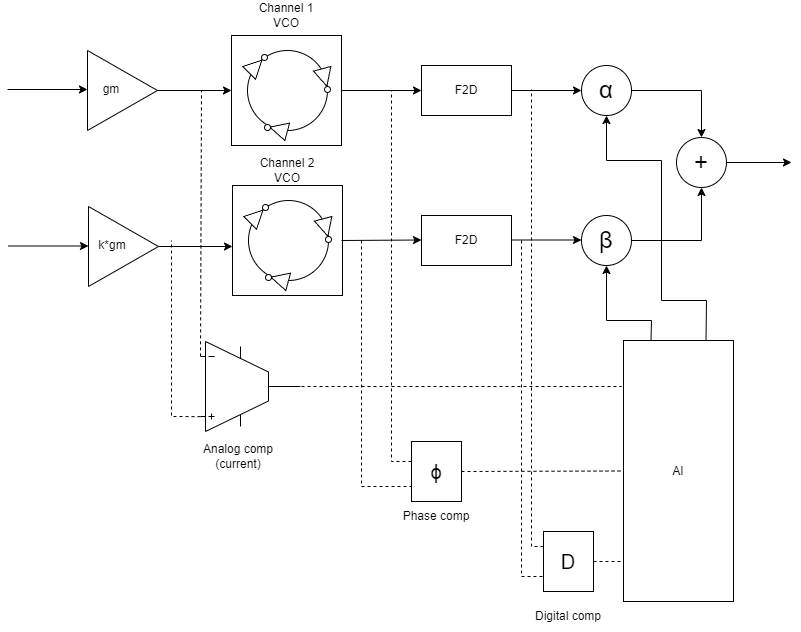

The diagram above was exported from draw.io. Its source (the exported page's mxGraphModel, read from the mxfile embedded in the PNG):
<mxGraphModel dx="2607" dy="1520" grid="1" gridSize="10" guides="1" tooltips="1" connect="1" arrows="1" fold="1" page="1" pageScale="1" pageWidth="827" pageHeight="1169" math="0" shadow="0">
  <root>
    <mxCell id="0" />
    <mxCell id="1" parent="0" />
    <mxCell id="MHdRyH4pqO_1h9ZhgsVo-100" value="" style="rounded=0;whiteSpace=wrap;html=1;" vertex="1" parent="1">
      <mxGeometry x="410" y="894.9957713659401" width="110" height="110" as="geometry" />
    </mxCell>
    <mxCell id="MHdRyH4pqO_1h9ZhgsVo-101" value="" style="ellipse;whiteSpace=wrap;html=1;aspect=fixed;rotation=-135;" vertex="1" parent="1">
      <mxGeometry x="426" y="909.9957713659401" width="80" height="80" as="geometry" />
    </mxCell>
    <mxCell id="MHdRyH4pqO_1h9ZhgsVo-102" value="" style="group;rotation=-165;" vertex="1" connectable="0" parent="1">
      <mxGeometry x="442" y="978.9957713659401" width="24" height="18" as="geometry" />
    </mxCell>
    <mxCell id="MHdRyH4pqO_1h9ZhgsVo-103" value="" style="triangle;whiteSpace=wrap;html=1;rotation=-165;" vertex="1" parent="MHdRyH4pqO_1h9ZhgsVo-102">
      <mxGeometry x="6" y="1" width="18" height="18" as="geometry" />
    </mxCell>
    <mxCell id="MHdRyH4pqO_1h9ZhgsVo-104" value="" style="ellipse;whiteSpace=wrap;html=1;aspect=fixed;rotation=-165;" vertex="1" parent="MHdRyH4pqO_1h9ZhgsVo-102">
      <mxGeometry x="1" y="5" width="6" height="6" as="geometry" />
    </mxCell>
    <mxCell id="MHdRyH4pqO_1h9ZhgsVo-105" value="" style="triangle;whiteSpace=wrap;html=1;rotation=-45;" vertex="1" parent="1">
      <mxGeometry x="425" y="916.9957713659401" width="18" height="18" as="geometry" />
    </mxCell>
    <mxCell id="MHdRyH4pqO_1h9ZhgsVo-106" value="" style="ellipse;whiteSpace=wrap;html=1;aspect=fixed;rotation=-186;" vertex="1" parent="1">
      <mxGeometry x="440" y="913.9957713659401" width="6" height="6" as="geometry" />
    </mxCell>
    <mxCell id="MHdRyH4pqO_1h9ZhgsVo-107" value="" style="group;rotation=-285;" vertex="1" connectable="0" parent="1">
      <mxGeometry x="491" y="930.9957713659401" width="24" height="18" as="geometry" />
    </mxCell>
    <mxCell id="MHdRyH4pqO_1h9ZhgsVo-108" value="" style="triangle;whiteSpace=wrap;html=1;rotation=-285;" vertex="1" parent="MHdRyH4pqO_1h9ZhgsVo-107">
      <mxGeometry x="3" y="-3" width="18" height="18" as="geometry" />
    </mxCell>
    <mxCell id="MHdRyH4pqO_1h9ZhgsVo-109" value="" style="ellipse;whiteSpace=wrap;html=1;aspect=fixed;rotation=-285;" vertex="1" parent="MHdRyH4pqO_1h9ZhgsVo-107">
      <mxGeometry x="12" y="15" width="6" height="6" as="geometry" />
    </mxCell>
    <mxCell id="MHdRyH4pqO_1h9ZhgsVo-110" value="Channel 1 VCO" style="text;html=1;align=center;verticalAlign=middle;whiteSpace=wrap;rounded=0;" vertex="1" parent="1">
      <mxGeometry x="435" y="860" width="60" height="30" as="geometry" />
    </mxCell>
    <mxCell id="MHdRyH4pqO_1h9ZhgsVo-111" value="" style="group;rotation=-135;" vertex="1" connectable="0" parent="1">
      <mxGeometry x="420" y="1049.99577136594" width="110" height="100.00422863405993" as="geometry" />
    </mxCell>
    <mxCell id="MHdRyH4pqO_1h9ZhgsVo-112" value="" style="rounded=0;whiteSpace=wrap;html=1;" vertex="1" parent="MHdRyH4pqO_1h9ZhgsVo-111">
      <mxGeometry x="-9" y="-5" width="110" height="110" as="geometry" />
    </mxCell>
    <mxCell id="MHdRyH4pqO_1h9ZhgsVo-113" value="" style="ellipse;whiteSpace=wrap;html=1;aspect=fixed;rotation=-135;" vertex="1" parent="MHdRyH4pqO_1h9ZhgsVo-111">
      <mxGeometry x="7" y="10" width="80" height="80" as="geometry" />
    </mxCell>
    <mxCell id="MHdRyH4pqO_1h9ZhgsVo-114" value="" style="group;rotation=-165;" vertex="1" connectable="0" parent="MHdRyH4pqO_1h9ZhgsVo-111">
      <mxGeometry x="23" y="79" width="24" height="18" as="geometry" />
    </mxCell>
    <mxCell id="MHdRyH4pqO_1h9ZhgsVo-115" value="" style="triangle;whiteSpace=wrap;html=1;rotation=-165;" vertex="1" parent="MHdRyH4pqO_1h9ZhgsVo-114">
      <mxGeometry x="6" y="1" width="18" height="18" as="geometry" />
    </mxCell>
    <mxCell id="MHdRyH4pqO_1h9ZhgsVo-116" value="" style="ellipse;whiteSpace=wrap;html=1;aspect=fixed;rotation=-165;" vertex="1" parent="MHdRyH4pqO_1h9ZhgsVo-114">
      <mxGeometry x="1" y="5" width="6" height="6" as="geometry" />
    </mxCell>
    <mxCell id="MHdRyH4pqO_1h9ZhgsVo-117" value="" style="triangle;whiteSpace=wrap;html=1;rotation=-45;" vertex="1" parent="MHdRyH4pqO_1h9ZhgsVo-111">
      <mxGeometry x="6" y="17" width="18" height="18" as="geometry" />
    </mxCell>
    <mxCell id="MHdRyH4pqO_1h9ZhgsVo-118" value="" style="ellipse;whiteSpace=wrap;html=1;aspect=fixed;rotation=-186;" vertex="1" parent="MHdRyH4pqO_1h9ZhgsVo-111">
      <mxGeometry x="21" y="14" width="6" height="6" as="geometry" />
    </mxCell>
    <mxCell id="MHdRyH4pqO_1h9ZhgsVo-119" value="" style="group;rotation=-285;" vertex="1" connectable="0" parent="MHdRyH4pqO_1h9ZhgsVo-111">
      <mxGeometry x="72" y="31" width="24" height="18" as="geometry" />
    </mxCell>
    <mxCell id="MHdRyH4pqO_1h9ZhgsVo-120" value="" style="triangle;whiteSpace=wrap;html=1;rotation=-285;" vertex="1" parent="MHdRyH4pqO_1h9ZhgsVo-119">
      <mxGeometry x="3" y="-3" width="18" height="18" as="geometry" />
    </mxCell>
    <mxCell id="MHdRyH4pqO_1h9ZhgsVo-121" value="" style="ellipse;whiteSpace=wrap;html=1;aspect=fixed;rotation=-285;" vertex="1" parent="MHdRyH4pqO_1h9ZhgsVo-119">
      <mxGeometry x="12" y="15" width="6" height="6" as="geometry" />
    </mxCell>
    <mxCell id="MHdRyH4pqO_1h9ZhgsVo-122" value="Channel 2 VCO" style="text;html=1;align=center;verticalAlign=middle;whiteSpace=wrap;rounded=0;" vertex="1" parent="1">
      <mxGeometry x="436" y="1015" width="60" height="30" as="geometry" />
    </mxCell>
    <mxCell id="MHdRyH4pqO_1h9ZhgsVo-125" value="" style="group" vertex="1" connectable="0" parent="1">
      <mxGeometry x="260" y="910" width="76" height="80" as="geometry" />
    </mxCell>
    <mxCell id="MHdRyH4pqO_1h9ZhgsVo-126" value="" style="triangle;whiteSpace=wrap;html=1;" vertex="1" parent="MHdRyH4pqO_1h9ZhgsVo-125">
      <mxGeometry x="6" width="70" height="80" as="geometry" />
    </mxCell>
    <mxCell id="MHdRyH4pqO_1h9ZhgsVo-127" value="gm" style="text;html=1;align=center;verticalAlign=middle;whiteSpace=wrap;rounded=0;" vertex="1" parent="MHdRyH4pqO_1h9ZhgsVo-125">
      <mxGeometry y="24" width="60" height="30" as="geometry" />
    </mxCell>
    <mxCell id="MHdRyH4pqO_1h9ZhgsVo-128" value="" style="endArrow=classic;html=1;rounded=0;exitX=1;exitY=0.5;exitDx=0;exitDy=0;entryX=0;entryY=0.5;entryDx=0;entryDy=0;" edge="1" parent="1" source="MHdRyH4pqO_1h9ZhgsVo-126" target="MHdRyH4pqO_1h9ZhgsVo-100">
      <mxGeometry width="50" height="50" relative="1" as="geometry">
        <mxPoint x="630" y="770" as="sourcePoint" />
        <mxPoint x="680" y="720" as="targetPoint" />
      </mxGeometry>
    </mxCell>
    <mxCell id="MHdRyH4pqO_1h9ZhgsVo-129" value="" style="group" vertex="1" connectable="0" parent="1">
      <mxGeometry x="261" y="1066" width="76" height="80" as="geometry" />
    </mxCell>
    <mxCell id="MHdRyH4pqO_1h9ZhgsVo-130" value="" style="triangle;whiteSpace=wrap;html=1;" vertex="1" parent="MHdRyH4pqO_1h9ZhgsVo-129">
      <mxGeometry x="6" width="70" height="80" as="geometry" />
    </mxCell>
    <mxCell id="MHdRyH4pqO_1h9ZhgsVo-131" value="k*gm" style="text;html=1;align=center;verticalAlign=middle;whiteSpace=wrap;rounded=0;" vertex="1" parent="MHdRyH4pqO_1h9ZhgsVo-129">
      <mxGeometry y="24" width="60" height="30" as="geometry" />
    </mxCell>
    <mxCell id="MHdRyH4pqO_1h9ZhgsVo-132" value="" style="endArrow=classic;html=1;rounded=0;exitX=1;exitY=0.5;exitDx=0;exitDy=0;entryX=0;entryY=0.5;entryDx=0;entryDy=0;" edge="1" parent="1" source="MHdRyH4pqO_1h9ZhgsVo-130">
      <mxGeometry width="50" height="50" relative="1" as="geometry">
        <mxPoint x="631" y="926" as="sourcePoint" />
        <mxPoint x="411" y="1106" as="targetPoint" />
      </mxGeometry>
    </mxCell>
    <mxCell id="MHdRyH4pqO_1h9ZhgsVo-133" value="" style="endArrow=classic;html=1;rounded=0;" edge="1" parent="1">
      <mxGeometry width="50" height="50" relative="1" as="geometry">
        <mxPoint x="186" y="949" as="sourcePoint" />
        <mxPoint x="266" y="949" as="targetPoint" />
      </mxGeometry>
    </mxCell>
    <mxCell id="MHdRyH4pqO_1h9ZhgsVo-134" value="" style="endArrow=classic;html=1;rounded=0;" edge="1" parent="1">
      <mxGeometry width="50" height="50" relative="1" as="geometry">
        <mxPoint x="187" y="1105.5" as="sourcePoint" />
        <mxPoint x="267" y="1105.5" as="targetPoint" />
      </mxGeometry>
    </mxCell>
    <mxCell id="MHdRyH4pqO_1h9ZhgsVo-135" value="AI" style="rounded=0;whiteSpace=wrap;html=1;" vertex="1" parent="1">
      <mxGeometry x="802" y="1200" width="110" height="261" as="geometry" />
    </mxCell>
    <mxCell id="MHdRyH4pqO_1h9ZhgsVo-136" value="F2D" style="rounded=0;whiteSpace=wrap;html=1;" vertex="1" parent="1">
      <mxGeometry x="600" y="925" width="90" height="50" as="geometry" />
    </mxCell>
    <mxCell id="MHdRyH4pqO_1h9ZhgsVo-137" value="F2D" style="rounded=0;whiteSpace=wrap;html=1;" vertex="1" parent="1">
      <mxGeometry x="600" y="1075" width="90" height="50" as="geometry" />
    </mxCell>
    <mxCell id="MHdRyH4pqO_1h9ZhgsVo-138" value="" style="endArrow=classic;html=1;rounded=0;exitX=1;exitY=0.5;exitDx=0;exitDy=0;entryX=0;entryY=0.5;entryDx=0;entryDy=0;" edge="1" parent="1" source="MHdRyH4pqO_1h9ZhgsVo-100" target="MHdRyH4pqO_1h9ZhgsVo-136">
      <mxGeometry width="50" height="50" relative="1" as="geometry">
        <mxPoint x="730" y="880" as="sourcePoint" />
        <mxPoint x="780" y="830" as="targetPoint" />
      </mxGeometry>
    </mxCell>
    <mxCell id="MHdRyH4pqO_1h9ZhgsVo-139" value="" style="endArrow=classic;html=1;rounded=0;entryX=0;entryY=0.5;entryDx=0;entryDy=0;" edge="1" parent="1">
      <mxGeometry width="50" height="50" relative="1" as="geometry">
        <mxPoint x="520" y="1100" as="sourcePoint" />
        <mxPoint x="600" y="1099.5" as="targetPoint" />
      </mxGeometry>
    </mxCell>
    <mxCell id="MHdRyH4pqO_1h9ZhgsVo-140" value="&lt;h1 id=&quot;gen-h1-1-00000001&quot; class=&quot;navigable-headline&quot;&gt;&lt;span style=&quot;font-weight: normal;&quot; class=&quot;code char&quot;&gt;α&lt;/span&gt;&lt;/h1&gt;" style="ellipse;whiteSpace=wrap;html=1;aspect=fixed;" vertex="1" parent="1">
      <mxGeometry x="760" y="925" width="50" height="50" as="geometry" />
    </mxCell>
    <mxCell id="MHdRyH4pqO_1h9ZhgsVo-141" value="&lt;h1 id=&quot;gen-h1-1-00000001&quot; class=&quot;navigable-headline&quot;&gt;&lt;span style=&quot;font-weight: normal;&quot; class=&quot;code char&quot;&gt;β&lt;/span&gt;&lt;/h1&gt;" style="ellipse;whiteSpace=wrap;html=1;aspect=fixed;" vertex="1" parent="1">
      <mxGeometry x="760" y="1075" width="50" height="50" as="geometry" />
    </mxCell>
    <mxCell id="MHdRyH4pqO_1h9ZhgsVo-142" value="" style="endArrow=classic;html=1;rounded=0;exitX=1;exitY=0.5;exitDx=0;exitDy=0;" edge="1" parent="1" source="MHdRyH4pqO_1h9ZhgsVo-136" target="MHdRyH4pqO_1h9ZhgsVo-140">
      <mxGeometry width="50" height="50" relative="1" as="geometry">
        <mxPoint x="870" y="1090" as="sourcePoint" />
        <mxPoint x="920" y="1040" as="targetPoint" />
      </mxGeometry>
    </mxCell>
    <mxCell id="MHdRyH4pqO_1h9ZhgsVo-143" value="" style="endArrow=classic;html=1;rounded=0;exitX=1;exitY=0.5;exitDx=0;exitDy=0;" edge="1" parent="1">
      <mxGeometry width="50" height="50" relative="1" as="geometry">
        <mxPoint x="690" y="1099.5" as="sourcePoint" />
        <mxPoint x="760" y="1099.5" as="targetPoint" />
      </mxGeometry>
    </mxCell>
    <mxCell id="MHdRyH4pqO_1h9ZhgsVo-145" value="&lt;h1 id=&quot;gen-h1-1-00000001&quot; class=&quot;navigable-headline&quot;&gt;&lt;span style=&quot;font-weight: normal;&quot;&gt;+&lt;/span&gt;&lt;/h1&gt;" style="ellipse;whiteSpace=wrap;html=1;aspect=fixed;" vertex="1" parent="1">
      <mxGeometry x="855" y="997" width="50" height="50" as="geometry" />
    </mxCell>
    <mxCell id="MHdRyH4pqO_1h9ZhgsVo-146" value="" style="endArrow=classic;html=1;rounded=0;exitX=1;exitY=0.5;exitDx=0;exitDy=0;entryX=0.5;entryY=0;entryDx=0;entryDy=0;" edge="1" parent="1" source="MHdRyH4pqO_1h9ZhgsVo-140" target="MHdRyH4pqO_1h9ZhgsVo-145">
      <mxGeometry width="50" height="50" relative="1" as="geometry">
        <mxPoint x="860" y="850" as="sourcePoint" />
        <mxPoint x="910" y="800" as="targetPoint" />
        <Array as="points">
          <mxPoint x="880" y="950" />
        </Array>
      </mxGeometry>
    </mxCell>
    <mxCell id="MHdRyH4pqO_1h9ZhgsVo-147" value="" style="endArrow=classic;html=1;rounded=0;exitX=1;exitY=0.5;exitDx=0;exitDy=0;entryX=0.5;entryY=1;entryDx=0;entryDy=0;" edge="1" parent="1" source="MHdRyH4pqO_1h9ZhgsVo-141" target="MHdRyH4pqO_1h9ZhgsVo-145">
      <mxGeometry width="50" height="50" relative="1" as="geometry">
        <mxPoint x="860" y="850" as="sourcePoint" />
        <mxPoint x="910" y="800" as="targetPoint" />
        <Array as="points">
          <mxPoint x="880" y="1100" />
        </Array>
      </mxGeometry>
    </mxCell>
    <mxCell id="MHdRyH4pqO_1h9ZhgsVo-148" value="" style="endArrow=classic;html=1;rounded=0;exitX=1;exitY=0.5;exitDx=0;exitDy=0;" edge="1" parent="1" source="MHdRyH4pqO_1h9ZhgsVo-145">
      <mxGeometry width="50" height="50" relative="1" as="geometry">
        <mxPoint x="960" y="1025" as="sourcePoint" />
        <mxPoint x="970" y="1022" as="targetPoint" />
      </mxGeometry>
    </mxCell>
    <mxCell id="MHdRyH4pqO_1h9ZhgsVo-151" value="" style="endArrow=none;dashed=1;html=1;rounded=0;exitX=0;exitY=0.165;exitDx=0;exitDy=0;exitPerimeter=0;" edge="1" parent="1" source="MHdRyH4pqO_1h9ZhgsVo-152">
      <mxGeometry width="50" height="50" relative="1" as="geometry">
        <mxPoint x="380" y="1250" as="sourcePoint" />
        <mxPoint x="380" y="950" as="targetPoint" />
      </mxGeometry>
    </mxCell>
    <mxCell id="MHdRyH4pqO_1h9ZhgsVo-152" value="" style="verticalLabelPosition=bottom;shadow=0;dashed=0;align=center;html=1;verticalAlign=top;shape=mxgraph.electrical.abstract.ota_1;" vertex="1" parent="1">
      <mxGeometry x="379" y="1201" width="100" height="90" as="geometry" />
    </mxCell>
    <mxCell id="MHdRyH4pqO_1h9ZhgsVo-153" value="Analog comp (current)" style="text;html=1;align=center;verticalAlign=middle;whiteSpace=wrap;rounded=0;" vertex="1" parent="1">
      <mxGeometry x="370" y="1301" width="94" height="30" as="geometry" />
    </mxCell>
    <mxCell id="MHdRyH4pqO_1h9ZhgsVo-154" value="" style="endArrow=none;dashed=1;html=1;rounded=0;exitX=0;exitY=0.835;exitDx=0;exitDy=0;exitPerimeter=0;" edge="1" parent="1" source="MHdRyH4pqO_1h9ZhgsVo-152">
      <mxGeometry width="50" height="50" relative="1" as="geometry">
        <mxPoint x="350" y="1403" as="sourcePoint" />
        <mxPoint x="350" y="1100" as="targetPoint" />
        <Array as="points">
          <mxPoint x="350" y="1276" />
        </Array>
      </mxGeometry>
    </mxCell>
    <mxCell id="MHdRyH4pqO_1h9ZhgsVo-155" value="" style="endArrow=none;dashed=1;html=1;rounded=0;" edge="1" parent="1">
      <mxGeometry width="50" height="50" relative="1" as="geometry">
        <mxPoint x="480" y="1246" as="sourcePoint" />
        <mxPoint x="800" y="1246" as="targetPoint" />
      </mxGeometry>
    </mxCell>
    <mxCell id="MHdRyH4pqO_1h9ZhgsVo-156" value="&lt;h1 id=&quot;gen-h1-1-00000001&quot; class=&quot;navigable-headline&quot;&gt;&lt;span style=&quot;font-weight: normal;&quot; class=&quot;code char&quot;&gt;&lt;font style=&quot;font-size: 20px;&quot;&gt;ϕ&lt;/font&gt;&lt;/span&gt;&lt;/h1&gt;" style="rounded=0;whiteSpace=wrap;html=1;" vertex="1" parent="1">
      <mxGeometry x="590" y="1301" width="50" height="60" as="geometry" />
    </mxCell>
    <mxCell id="MHdRyH4pqO_1h9ZhgsVo-157" value="" style="endArrow=none;dashed=1;html=1;rounded=0;exitX=0;exitY=0.333;exitDx=0;exitDy=0;exitPerimeter=0;" edge="1" parent="1" source="MHdRyH4pqO_1h9ZhgsVo-156">
      <mxGeometry width="50" height="50" relative="1" as="geometry">
        <mxPoint x="860" y="1130" as="sourcePoint" />
        <mxPoint x="570" y="950" as="targetPoint" />
        <Array as="points">
          <mxPoint x="570" y="1321" />
        </Array>
      </mxGeometry>
    </mxCell>
    <mxCell id="MHdRyH4pqO_1h9ZhgsVo-158" value="" style="endArrow=none;dashed=1;html=1;rounded=0;entryX=0;entryY=0.75;entryDx=0;entryDy=0;" edge="1" parent="1" target="MHdRyH4pqO_1h9ZhgsVo-156">
      <mxGeometry width="50" height="50" relative="1" as="geometry">
        <mxPoint x="540" y="1100" as="sourcePoint" />
        <mxPoint x="910" y="1080" as="targetPoint" />
        <Array as="points">
          <mxPoint x="540" y="1346" />
        </Array>
      </mxGeometry>
    </mxCell>
    <mxCell id="MHdRyH4pqO_1h9ZhgsVo-159" value="Phase comp" style="text;html=1;align=center;verticalAlign=middle;whiteSpace=wrap;rounded=0;" vertex="1" parent="1">
      <mxGeometry x="568" y="1361" width="94" height="30" as="geometry" />
    </mxCell>
    <mxCell id="MHdRyH4pqO_1h9ZhgsVo-160" value="" style="endArrow=classic;html=1;rounded=0;exitX=0.25;exitY=0;exitDx=0;exitDy=0;entryX=0.5;entryY=1;entryDx=0;entryDy=0;" edge="1" parent="1" source="MHdRyH4pqO_1h9ZhgsVo-135" target="MHdRyH4pqO_1h9ZhgsVo-141">
      <mxGeometry width="50" height="50" relative="1" as="geometry">
        <mxPoint x="750" y="1240" as="sourcePoint" />
        <mxPoint x="800" y="1190" as="targetPoint" />
        <Array as="points">
          <mxPoint x="830" y="1180" />
          <mxPoint x="785" y="1180" />
        </Array>
      </mxGeometry>
    </mxCell>
    <mxCell id="MHdRyH4pqO_1h9ZhgsVo-161" value="" style="endArrow=classic;html=1;rounded=0;exitX=0.75;exitY=0;exitDx=0;exitDy=0;entryX=0.5;entryY=1;entryDx=0;entryDy=0;" edge="1" parent="1" source="MHdRyH4pqO_1h9ZhgsVo-135" target="MHdRyH4pqO_1h9ZhgsVo-140">
      <mxGeometry width="50" height="50" relative="1" as="geometry">
        <mxPoint x="750" y="1240" as="sourcePoint" />
        <mxPoint x="800" y="1190" as="targetPoint" />
        <Array as="points">
          <mxPoint x="885" y="1160" />
          <mxPoint x="840" y="1160" />
          <mxPoint x="840" y="1020" />
          <mxPoint x="785" y="1020" />
        </Array>
      </mxGeometry>
    </mxCell>
    <mxCell id="MHdRyH4pqO_1h9ZhgsVo-162" value="&lt;h1 id=&quot;gen-h1-1-00000001&quot; class=&quot;navigable-headline&quot;&gt;&lt;span style=&quot;font-weight: normal;&quot; class=&quot;code char&quot;&gt;&lt;font style=&quot;font-size: 20px;&quot;&gt;D&lt;/font&gt;&lt;/span&gt;&lt;/h1&gt;" style="rounded=0;whiteSpace=wrap;html=1;" vertex="1" parent="1">
      <mxGeometry x="722" y="1391" width="50" height="60" as="geometry" />
    </mxCell>
    <mxCell id="MHdRyH4pqO_1h9ZhgsVo-163" value="Digital comp" style="text;html=1;align=center;verticalAlign=middle;whiteSpace=wrap;rounded=0;" vertex="1" parent="1">
      <mxGeometry x="700" y="1461" width="94" height="30" as="geometry" />
    </mxCell>
    <mxCell id="MHdRyH4pqO_1h9ZhgsVo-164" value="" style="endArrow=none;dashed=1;html=1;rounded=0;exitX=0;exitY=0.25;exitDx=0;exitDy=0;" edge="1" parent="1" source="MHdRyH4pqO_1h9ZhgsVo-162">
      <mxGeometry width="50" height="50" relative="1" as="geometry">
        <mxPoint x="730" y="1359" as="sourcePoint" />
        <mxPoint x="710" y="949" as="targetPoint" />
        <Array as="points">
          <mxPoint x="710" y="1406" />
        </Array>
      </mxGeometry>
    </mxCell>
    <mxCell id="MHdRyH4pqO_1h9ZhgsVo-165" value="" style="endArrow=none;dashed=1;html=1;rounded=0;entryX=0;entryY=0.75;entryDx=0;entryDy=0;" edge="1" parent="1" target="MHdRyH4pqO_1h9ZhgsVo-162">
      <mxGeometry width="50" height="50" relative="1" as="geometry">
        <mxPoint x="700" y="1100" as="sourcePoint" />
        <mxPoint x="750" y="1385" as="targetPoint" />
        <Array as="points">
          <mxPoint x="700" y="1436" />
        </Array>
      </mxGeometry>
    </mxCell>
    <mxCell id="MHdRyH4pqO_1h9ZhgsVo-166" value="" style="endArrow=none;dashed=1;html=1;rounded=0;exitX=1;exitY=0.5;exitDx=0;exitDy=0;entryX=0;entryY=0.5;entryDx=0;entryDy=0;" edge="1" parent="1" source="MHdRyH4pqO_1h9ZhgsVo-156" target="MHdRyH4pqO_1h9ZhgsVo-135">
      <mxGeometry width="50" height="50" relative="1" as="geometry">
        <mxPoint x="710" y="1251" as="sourcePoint" />
        <mxPoint x="760" y="1201" as="targetPoint" />
      </mxGeometry>
    </mxCell>
    <mxCell id="MHdRyH4pqO_1h9ZhgsVo-167" value="" style="endArrow=none;dashed=1;html=1;rounded=0;exitX=1;exitY=0.5;exitDx=0;exitDy=0;" edge="1" parent="1" source="MHdRyH4pqO_1h9ZhgsVo-162">
      <mxGeometry width="50" height="50" relative="1" as="geometry">
        <mxPoint x="710" y="1251" as="sourcePoint" />
        <mxPoint x="800" y="1421" as="targetPoint" />
      </mxGeometry>
    </mxCell>
  </root>
</mxGraphModel>